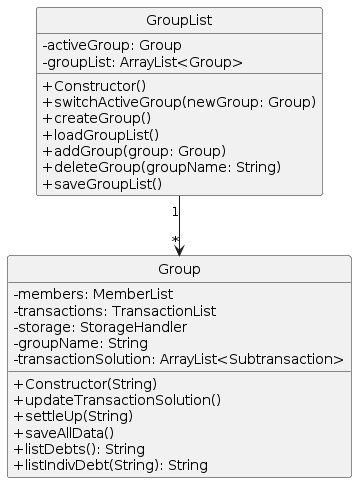

The diagram above was rendered by PlantUML. Its source (embedded in the PNG):
@startuml
skinparam classAttributeIconSize 0
hide circle
Class Group {
    -  members: MemberList
    -  transactions: TransactionList
    -  storage: StorageHandler
    -  groupName: String
    -  transactionSolution: ArrayList<Subtransaction>
    +  Constructor(String)
    +  updateTransactionSolution()
    +  settleUp(String)
    +  saveAllData()
    +  listDebts(): String
    +  listIndivDebt(String): String
}

class GroupList {
    -  activeGroup: Group
    -  groupList: ArrayList<Group>
    +  Constructor()
    +  switchActiveGroup(newGroup: Group)
    +  createGroup()
    +  loadGroupList()
    +  addGroup(group: Group)
    +  deleteGroup(groupName: String)
    +  saveGroupList()
}

GroupList "1" --> "*" Group
@enduml